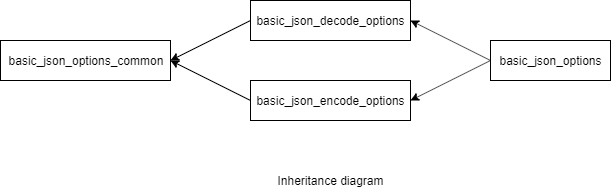

The diagram above was exported from draw.io. Its source (the exported page's mxGraphModel, read from the mxfile embedded in the PNG):
<mxGraphModel dx="1024" dy="486" grid="1" gridSize="10" guides="1" tooltips="1" connect="1" arrows="1" fold="1" page="1" pageScale="1" pageWidth="850" pageHeight="1100" math="0" shadow="0">
  <root>
    <mxCell id="0" />
    <mxCell id="1" parent="0" />
    <mxCell id="73PhMiG5mVZG5eabpBDo-1" value="basic_json_options" style="rounded=0;whiteSpace=wrap;html=1;" parent="1" vertex="1">
      <mxGeometry x="520" y="160" width="120" height="40" as="geometry" />
    </mxCell>
    <mxCell id="73PhMiG5mVZG5eabpBDo-2" value="basic_json_decode_options" style="rounded=0;whiteSpace=wrap;html=1;" parent="1" vertex="1">
      <mxGeometry x="280" y="120" width="160" height="40" as="geometry" />
    </mxCell>
    <mxCell id="73PhMiG5mVZG5eabpBDo-3" value="basic_json_encode_options" style="rounded=0;whiteSpace=wrap;html=1;" parent="1" vertex="1">
      <mxGeometry x="280" y="200" width="160" height="40" as="geometry" />
    </mxCell>
    <mxCell id="73PhMiG5mVZG5eabpBDo-4" value="basic_json_options_common" style="rounded=0;whiteSpace=wrap;html=1;" parent="1" vertex="1">
      <mxGeometry x="30" y="160" width="170" height="40" as="geometry" />
    </mxCell>
    <mxCell id="73PhMiG5mVZG5eabpBDo-5" value="" style="endArrow=classic;html=1;exitX=0;exitY=0.5;exitDx=0;exitDy=0;entryX=1;entryY=0.5;entryDx=0;entryDy=0;" parent="1" source="73PhMiG5mVZG5eabpBDo-3" target="73PhMiG5mVZG5eabpBDo-4" edge="1">
      <mxGeometry width="50" height="50" relative="1" as="geometry">
        <mxPoint x="30" y="310" as="sourcePoint" />
        <mxPoint x="80" y="260" as="targetPoint" />
      </mxGeometry>
    </mxCell>
    <mxCell id="73PhMiG5mVZG5eabpBDo-6" value="" style="endArrow=classic;html=1;exitX=0;exitY=0.5;exitDx=0;exitDy=0;" parent="1" source="73PhMiG5mVZG5eabpBDo-2" edge="1">
      <mxGeometry width="50" height="50" relative="1" as="geometry">
        <mxPoint x="160" y="130" as="sourcePoint" />
        <mxPoint x="200" y="180" as="targetPoint" />
      </mxGeometry>
    </mxCell>
    <mxCell id="73PhMiG5mVZG5eabpBDo-8" value="" style="endArrow=classic;html=1;entryX=1;entryY=0.5;entryDx=0;entryDy=0;exitX=0;exitY=0.5;exitDx=0;exitDy=0;" parent="1" source="73PhMiG5mVZG5eabpBDo-1" target="73PhMiG5mVZG5eabpBDo-2" edge="1">
      <mxGeometry width="50" height="50" relative="1" as="geometry">
        <mxPoint x="510" y="330" as="sourcePoint" />
        <mxPoint x="560" y="280" as="targetPoint" />
      </mxGeometry>
    </mxCell>
    <mxCell id="73PhMiG5mVZG5eabpBDo-9" value="" style="endArrow=classic;html=1;entryX=1;entryY=0.5;entryDx=0;entryDy=0;" parent="1" target="73PhMiG5mVZG5eabpBDo-3" edge="1">
      <mxGeometry width="50" height="50" relative="1" as="geometry">
        <mxPoint x="520" y="180" as="sourcePoint" />
        <mxPoint x="510" y="280" as="targetPoint" />
      </mxGeometry>
    </mxCell>
    <mxCell id="Ra7Y29NC6h11f9w7Iz1P-1" value="Inheritance diagram" style="text;html=1;strokeColor=none;fillColor=none;align=center;verticalAlign=middle;whiteSpace=wrap;rounded=0;" vertex="1" parent="1">
      <mxGeometry x="300" y="290" width="120" height="20" as="geometry" />
    </mxCell>
  </root>
</mxGraphModel>